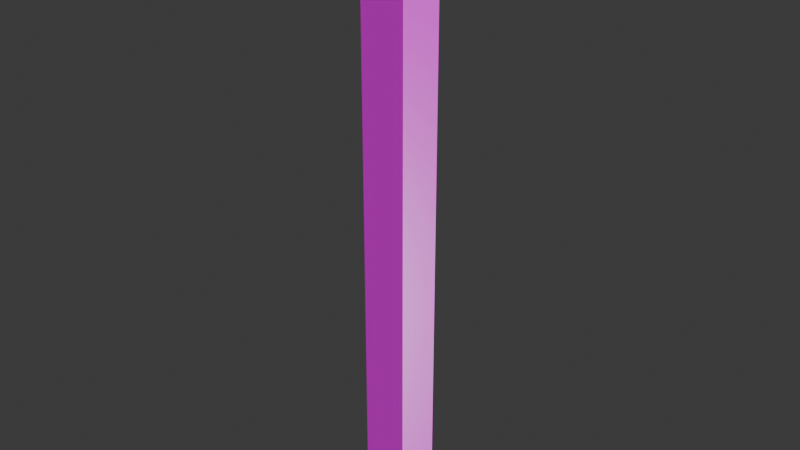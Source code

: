 # Source: Holzblock.blend  (saved by Blender 4.3.34; exported with 4.5.12 LTS)
import bpy
from mathutils import Matrix  # noqa: F401  (used for matrix-valued properties, if any)

bpy.ops.wm.read_factory_settings(use_empty=True)
scene = bpy.context.scene
scene.name = 'Scene'

# ---- images (referenced by path relative to the original .blend; pixels are not part of the script)
import os
ASSET_DIR = os.environ.get("B2B_ASSET_DIR", "")  # directory of the original .blend (textures are referenced by path, not embedded)
HERE = os.path.dirname(os.path.abspath(__file__))  # packed textures are extracted next to this script under _unpacked/

def load_image(name, relpath, width, height, colorspace="sRGB"):
    """Load a texture the original file referenced (path relative to the .blend, or extracted next to this script)."""
    p = next((c for c in (os.path.join(HERE, relpath), os.path.join(ASSET_DIR, relpath)) if relpath and os.path.exists(c)), "")
    if p:
        img = bpy.data.images.load(p, check_existing=True)
        img.name = name
    else:  # same state as the original file: an image datablock whose file is absent (Cycles renders it pink)
        img = bpy.data.images.new(name, width, height)
        img.source = "FILE"
        img.filepath = "//" + (relpath or name)
    img.colorspace_settings.name = colorspace
    return img
img_2k_woodparquet_18_basecolor_jpg = load_image('2K-woodparquet_18_basecolor.jpg', 'textures/dark_wood_parquet_18-2K/2K-woodparquet_18_basecolor.jpg', 1024, 1024, 'sRGB')
img_2k_woodparquet_18_roughness_jpg = load_image('2K-woodparquet_18_roughness.jpg', 'textures/dark_wood_parquet_18-2K/2K-woodparquet_18_roughness.jpg', 1024, 1024, 'Non-Color')
img_2k_woodparquet_18_normal_jpg = load_image('2K-woodparquet_18_normal.jpg', 'textures/dark_wood_parquet_18-2K/2K-woodparquet_18_normal.jpg', 1024, 1024, 'Non-Color')

# ---- materials (node trees are filled in below, after node groups)
mat_holz = bpy.data.materials.new('Holz')
mat_holz.diffuse_color = (0.1166, 0.02697, 0.009415, 1.0)

# ---- material node trees
mat_holz.use_nodes = True; mat_holz.node_tree.nodes.clear()
_N = mat_holz.node_tree.nodes; _L = mat_holz.node_tree.links
n0 = _N.new('ShaderNodeBsdfPrincipled'); n0.name = 'Principled BSDF'; n0.location = (10, 300)
n1 = _N.new('ShaderNodeOutputMaterial'); n1.name = 'Material Output'; n1.location = (300, 300)
n2 = _N.new('ShaderNodeTexImage'); n2.name = 'Image Texture'; n2.location = (-668, 323)
n2.image = img_2k_woodparquet_18_basecolor_jpg
n3 = _N.new('ShaderNodeTexImage'); n3.name = 'Image Texture.001'; n3.location = (-415, 243)
n3.image = img_2k_woodparquet_18_roughness_jpg
n4 = _N.new('ShaderNodeTexImage'); n4.name = 'Image Texture.002'; n4.location = (-580, -53)
n4.image = img_2k_woodparquet_18_normal_jpg
n5 = _N.new('ShaderNodeNormalMap'); n5.name = 'Normal Map'; n5.location = (-277, -57)
_L.new(n0.outputs[0], n1.inputs[0])
_L.new(n2.outputs[0], n0.inputs[0])
_L.new(n3.outputs[0], n0.inputs[2])
_L.new(n5.outputs[0], n0.inputs[5])
_L.new(n4.outputs[0], n5.inputs[1])
n1.is_active_output = True

# ---- world
world_world = bpy.data.worlds.new('World'); scene.world = world_world
world_world.use_nodes = True; world_world.node_tree.nodes.clear()
_N = world_world.node_tree.nodes; _L = world_world.node_tree.links
n0 = _N.new('ShaderNodeOutputWorld'); n0.name = 'World Output'; n0.location = (300, 300)
n1 = _N.new('ShaderNodeBackground'); n1.name = 'Background'; n1.location = (10, 300)
n1.inputs[0].default_value = (0.05088, 0.05088, 0.05088, 1.0)
_L.new(n1.outputs[0], n0.inputs[0])
n0.is_active_output = True
world_world.color = (0.05088, 0.05088, 0.05088)
world_world.sun_shadow_jitter_overblur = 0.0

# ---- meshes
me_cube_002 = bpy.data.meshes.new('Cube.002')
me_cube_002.from_pydata([(-0.01915, -0.01975, 0.5197), (-0.01915, 0.01975, -0.0006407), (0.01915, -0.01975, 0.5197), (0.01915, 0.01975, 0.5197), (-0.01915, 0.01975, 0.5197), (-0.01915, -0.01975, -0.0006407), (0.01915, 0.01975, -0.0006407), (0.01915, -0.01975, -0.0006407)], [], [(2, 0, 5, 7), (4, 3, 6, 1), (0, 4, 1, 5), (3, 2, 7, 6), (5, 1, 6, 7), (4, 0, 2, 3)])
_uv = me_cube_002.uv_layers.new(name='UVMap')
_uv.uv.foreach_set('vector', [0.1012, 0.0, 0.1503, 0.0, 0.1503, 1.0, 0.1012, 1.0, 0.1503, 0.0, 0.1994, 0.0, 0.1994, 1.0, 0.1503, 1.0, 0.0, 0.0, 0.05061, 0.0, 0.05061, 1.0, 0.0, 1.0, 0.05061, 0.0, 0.1012, 0.0, 0.1012, 1.0, 0.05061, 1.0, 0.2484, 0.0, 0.2484, 0.05061, 0.1994, 0.05061, 0.1994, 0.0, 0.1994, 0.1012, 0.1994, 0.05061, 0.2484, 0.05061, 0.2484, 0.1012])
me_cube_002.materials.append(mat_holz)
me_cube_002.update()
me_cube_002.normals_split_custom_set([tuple(v) for v in zip(*[iter([0.0, -1.0, 0.0, 0.0, -1.0, 0.0, 0.0, -1.0, 0.0, 0.0, -1.0, 0.0, 1.946e-07, 1.0, 0.0, 1.946e-07, 1.0, 0.0, 1.946e-07, 1.0, 0.0, 1.946e-07, 1.0, 0.0, -1.0, 0.0, 0.0, -1.0, 0.0, 0.0, -1.0, 0.0, 0.0, -1.0, 0.0, 0.0, 1.0, 1.359e-07, 0.0, 1.0, 1.359e-07, 0.0, 1.0, 1.359e-07, 0.0, 1.0, 1.359e-07, 0.0, 0.0, 0.0, -1.0, 0.0, 0.0, -1.0, 0.0, 0.0, -1.0, 0.0, 0.0, -1.0, 0.0, 0.0, 1.0, 0.0, 0.0, 1.0, 0.0, 0.0, 1.0, 0.0, 0.0, 1.0])] * 3)])

# ---- objects
ob_holzstab_rigid = bpy.data.objects.new('holzstab-rigid', me_cube_002)

# ---- transforms, parenting, visibility, modifiers, constraints
ob_holzstab_rigid.location = (0.0, 0.0, 0.0)
ob_holzstab_rigid.rotation_mode = 'QUATERNION'
ob_holzstab_rigid.rotation_quaternion = (1.0, 0.0, 0.0, 0.0)

# ---- collection membership
scene.collection.objects.link(ob_holzstab_rigid)

# ---- scene / render settings (as saved in the file)
scene.frame_start = 1; scene.frame_end = 250; scene.frame_set(1)
scene.render.engine = 'BLENDER_EEVEE_NEXT'
bpy.context.view_layer.update()

# ---- added for rendering (the .blend has no active camera and no usable light): camera, sun
cam_auto = bpy.data.cameras.new('AutoCamera')
cam_auto.lens = 50.0
cam_auto.sensor_width = 36.0
cam_auto.clip_end = 1000.0
ob_auto_camera = bpy.data.objects.new('AutoCamera', cam_auto)
scene.collection.objects.link(ob_auto_camera)
ob_auto_camera.location = (0.484119, -0.580943, 0.646827)
ob_auto_camera.rotation_euler = (1.09748, -7.21219e-08, 0.694738)
scene.camera = ob_auto_camera
light_auto_sun = bpy.data.lights.new('AutoSun', 'SUN')
light_auto_sun.energy = 3.0
light_auto_sun.angle = 0.0523599
ob_auto_sun = bpy.data.objects.new('AutoSun', light_auto_sun)
scene.collection.objects.link(ob_auto_sun)
ob_auto_sun.rotation_euler = (0.872665, 0.174533, 0.523599)
bpy.context.view_layer.update()
